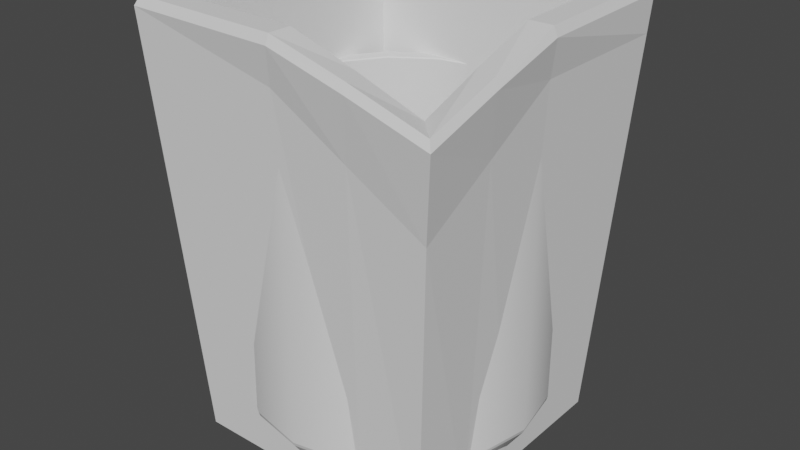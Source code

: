 # Source: roundBucket.blend  (saved by Blender 2.82.7; exported with 4.5.12 LTS)
import bpy
from mathutils import Matrix  # noqa: F401  (used for matrix-valued properties, if any)

bpy.ops.wm.read_factory_settings(use_empty=True)
scene = bpy.context.scene
scene.name = 'Scene'

# ---- collections
col_collection = bpy.data.collections.new('Collection'); scene.collection.children.link(col_collection)

# ---- world
world_world = bpy.data.worlds.new('World'); scene.world = world_world
world_world.use_nodes = True; world_world.node_tree.nodes.clear()
_N = world_world.node_tree.nodes; _L = world_world.node_tree.links
n0 = _N.new('ShaderNodeOutputWorld'); n0.name = 'World Output'; n0.location = (300, 300)
n1 = _N.new('ShaderNodeBackground'); n1.name = 'Background'; n1.location = (10, 300)
n1.inputs[0].default_value = (0.05088, 0.05088, 0.05088, 1.0)
_L.new(n1.outputs[0], n0.inputs[0])
n0.is_active_output = True
world_world.color = (0.05088, 0.05088, 0.05088)
world_world.use_sun_shadow = False
world_world.sun_shadow_jitter_overblur = 0.0

# ---- meshes
me_circle_001 = bpy.data.meshes.new('Circle.001')
me_circle_001.from_pydata([(0.0, 0.0, 0.0), (0.0, 1.0, 0.0), (-0.3827, 0.9239, 0.0), (-0.7071, 0.7071, 0.0), (-0.9239, 0.3827, 0.0), (-1.0, -4.371e-08, 0.0), (-0.9239, -0.3827, 0.0), (-0.7071, -0.7071, 0.0), (-0.3827, -0.9239, 0.0), (-1.51e-07, -1.0, 0.0), (0.3827, -0.9239, 0.0), (0.7071, -0.7071, 0.0), (0.9239, -0.3827, 0.0), (1.0, 1.192e-08, 0.0), (0.9239, 0.3827, 0.0), (0.7071, 0.7071, 0.0), (0.3827, 0.9239, 0.0), (-5.66e-09, 1.111, 0.4758), (-0.425, 1.026, 0.4758), (-0.7853, 0.7853, 0.4758), (-1.026, 0.425, 0.4758), (-1.111, -4.658e-08, 0.4758), (-1.026, -0.425, 0.4758), (-0.7853, -0.7853, 0.4758), (-0.425, -1.026, 0.4758), (-1.734e-07, -1.111, 0.4758), (0.425, -1.026, 0.4758), (0.7853, -0.7853, 0.4758), (1.026, -0.425, 0.4758), (1.111, 1.521e-08, 0.4758), (1.026, 0.425, 0.4758), (0.7853, 0.7853, 0.4758), (0.425, 1.026, 0.4758), (-1.866e-08, 0.8674, 0.1829), (-0.3319, 0.8014, 0.1829), (-0.6133, 0.6133, 0.1829), (-0.8014, 0.3319, 0.1829), (-0.8674, -2.661e-08, 0.1829), (-0.8014, -0.3319, 0.1829), (-0.6133, -0.6133, 0.1829), (-0.3319, -0.8014, 0.1829), (-1.496e-07, -0.8674, 0.1829), (0.3319, -0.8014, 0.1829), (0.6133, -0.6133, 0.1829), (0.8014, -0.3319, 0.1829), (0.8674, 2.165e-08, 0.1829), (0.8014, 0.3319, 0.1829), (0.6133, 0.6133, 0.1829), (0.3319, 0.8014, 0.1829), (-6.054e-08, 1.863e-09, 0.1829), (1.147e-08, 1.308, 2.923), (8.774e-09, 1.277, 2.937), (-0.4886, 1.18, 2.937), (-0.5005, 1.208, 2.923), (-0.9028, 0.9028, 2.937), (-0.9248, 0.9248, 2.923), (-1.18, 0.4886, 2.937), (-1.208, 0.5005, 2.923), (-1.277, -5.84e-08, 2.937), (-1.308, -6.061e-08, 2.923), (-1.18, -0.4886, 2.937), (-1.208, -0.5005, 2.923), (-0.9028, -0.9028, 2.937), (-0.9248, -0.9248, 2.923), (-0.4886, -1.18, 2.937), (-0.5005, -1.208, 2.923), (-1.84e-07, -1.277, 2.937), (-1.86e-07, -1.308, 2.923), (0.4886, -1.18, 2.937), (0.5005, -1.208, 2.923), (0.9028, -0.9028, 2.937), (0.9248, -0.9248, 2.923), (1.18, -0.4886, 2.937), (1.208, -0.5005, 2.923), (1.277, 1.264e-08, 2.937), (1.308, 1.216e-08, 2.923), (1.18, 0.4886, 2.937), (1.208, 0.5005, 2.923), (0.9028, 0.9028, 2.937), (0.9248, 0.9248, 2.923), (0.4886, 1.18, 2.937), (0.5005, 1.208, 2.923), (1.106e-08, 1.297, 0.4278), (1.147e-08, 1.308, 0.463), (-0.5005, 1.208, 0.463), (-0.4963, 1.198, 0.4278), (-0.9248, 0.9248, 0.463), (-0.917, 0.917, 0.4278), (-1.208, 0.5005, 0.463), (-1.198, 0.4963, 0.4278), (-1.308, -6.061e-08, 0.463), (-1.297, -6e-08, 0.4278), (-1.208, -0.5005, 0.463), (-1.198, -0.4963, 0.4278), (-0.9248, -0.9248, 0.463), (-0.917, -0.917, 0.4278), (-0.5005, -1.208, 0.463), (-0.4963, -1.198, 0.4278), (-1.86e-07, -1.308, 0.463), (-1.848e-07, -1.297, 0.4278), (0.5005, -1.208, 0.463), (0.4963, -1.198, 0.4278), (0.9248, -0.9248, 0.463), (0.917, -0.917, 0.4278), (1.208, -0.5005, 0.463), (1.198, -0.4963, 0.4278), (1.308, 1.216e-08, 0.463), (1.297, 1.215e-08, 0.4278), (1.208, 0.5005, 0.463), (1.198, 0.4963, 0.4278), (0.9248, 0.9248, 0.463), (0.917, 0.917, 0.4278), (0.5005, 1.208, 0.463), (0.4963, 1.198, 0.4278), (-4.767e-09, 1.121, 2.944), (-5.66e-09, 1.111, 2.935), (-0.425, 1.026, 2.935), (-0.4289, 1.036, 2.944), (-0.7853, 0.7853, 2.935), (-0.7926, 0.7926, 2.944), (-1.026, 0.425, 2.935), (-1.036, 0.4289, 2.944), (-1.111, -4.658e-08, 2.935), (-1.121, -4.731e-08, 2.944), (-1.026, -0.425, 2.935), (-1.036, -0.4289, 2.944), (-0.7853, -0.7853, 2.935), (-0.7926, -0.7926, 2.944), (-0.425, -1.026, 2.935), (-0.4289, -1.036, 2.944), (-1.734e-07, -1.111, 2.935), (-1.74e-07, -1.121, 2.944), (0.425, -1.026, 2.935), (0.4289, -1.036, 2.944), (0.7853, -0.7853, 2.935), (0.7926, -0.7926, 2.944), (1.026, -0.425, 2.935), (1.036, -0.4289, 2.944), (1.111, 1.521e-08, 2.935), (1.121, 1.505e-08, 2.944), (1.026, 0.425, 2.935), (1.036, 0.4289, 2.944), (0.7853, 0.7853, 2.935), (0.7926, 0.7926, 2.944), (0.425, 1.026, 2.935), (0.4289, 1.036, 2.944)], [], [(0, 2, 1), (0, 3, 2), (0, 4, 3), (0, 5, 4), (0, 6, 5), (0, 7, 6), (0, 8, 7), (0, 9, 8), (0, 10, 9), (0, 11, 10), (0, 12, 11), (0, 13, 12), (0, 14, 13), (0, 15, 14), (0, 16, 15), (0, 1, 16), (102, 71, 69, 100), (110, 79, 77, 108), (88, 57, 55, 86), (96, 65, 63, 94), (104, 73, 71, 102), (112, 81, 79, 110), (90, 59, 57, 88), (98, 67, 65, 96), (106, 75, 73, 104), (92, 61, 59, 90), (83, 50, 81, 112), (100, 69, 67, 98), (108, 77, 75, 106), (86, 55, 53, 84), (94, 63, 61, 92), (118, 19, 18, 116), (120, 20, 19, 118), (136, 28, 27, 134), (122, 21, 20, 120), (138, 29, 28, 136), (124, 22, 21, 122), (140, 30, 29, 138), (126, 23, 22, 124), (142, 31, 30, 140), (128, 24, 23, 126), (144, 32, 31, 142), (130, 25, 24, 128), (132, 26, 25, 130), (134, 27, 26, 132), (7, 95, 93, 6), (15, 111, 109, 14), (8, 97, 95, 7), (16, 113, 111, 15), (9, 99, 97, 8), (2, 85, 82, 1), (1, 82, 113, 16), (10, 101, 99, 9), (3, 87, 85, 2), (11, 103, 101, 10), (4, 89, 87, 3), (12, 105, 103, 11), (5, 91, 89, 4), (13, 107, 105, 12), (6, 93, 91, 5), (14, 109, 107, 13), (78, 143, 141, 76), (64, 129, 127, 62), (80, 145, 143, 78), (66, 131, 129, 64), (51, 114, 145, 80), (116, 18, 17, 115), (68, 133, 131, 66), (54, 119, 117, 52), (70, 135, 133, 68), (56, 121, 119, 54), (72, 137, 135, 70), (58, 123, 121, 56), (74, 139, 137, 72), (60, 125, 123, 58), (76, 141, 139, 74), (62, 127, 125, 60), (29, 45, 44, 28), (22, 38, 37, 21), (30, 46, 45, 29), (23, 39, 38, 22), (31, 47, 46, 30), (24, 40, 39, 23), (32, 48, 47, 31), (25, 41, 40, 24), (18, 34, 33, 17), (17, 33, 48, 32), (26, 42, 41, 25), (19, 35, 34, 18), (27, 43, 42, 26), (20, 36, 35, 19), (28, 44, 43, 27), (21, 37, 36, 20), (35, 49, 34), (43, 49, 42), (36, 49, 35), (44, 49, 43), (37, 49, 36), (45, 49, 44), (38, 49, 37), (46, 49, 45), (39, 49, 38), (47, 49, 46), (40, 49, 39), (48, 49, 47), (41, 49, 40), (34, 49, 33), (33, 49, 48), (42, 49, 41), (53, 52, 51, 50), (55, 54, 52, 53), (57, 56, 54, 55), (59, 58, 56, 57), (61, 60, 58, 59), (63, 62, 60, 61), (65, 64, 62, 63), (67, 66, 64, 65), (69, 68, 66, 67), (71, 70, 68, 69), (73, 72, 70, 71), (75, 74, 72, 73), (77, 76, 74, 75), (79, 78, 76, 77), (81, 80, 78, 79), (50, 51, 80, 81), (115, 17, 32, 144), (85, 84, 83, 82), (87, 86, 84, 85), (89, 88, 86, 87), (91, 90, 88, 89), (93, 92, 90, 91), (95, 94, 92, 93), (97, 96, 94, 95), (99, 98, 96, 97), (101, 100, 98, 99), (103, 102, 100, 101), (105, 104, 102, 103), (107, 106, 104, 105), (109, 108, 106, 107), (111, 110, 108, 109), (113, 112, 110, 111), (82, 83, 112, 113), (84, 53, 50, 83), (117, 116, 115, 114), (119, 118, 116, 117), (121, 120, 118, 119), (123, 122, 120, 121), (125, 124, 122, 123), (127, 126, 124, 125), (129, 128, 126, 127), (131, 130, 128, 129), (133, 132, 130, 131), (135, 134, 132, 133), (137, 136, 134, 135), (139, 138, 136, 137), (141, 140, 138, 139), (143, 142, 140, 141), (145, 144, 142, 143), (114, 115, 144, 145), (52, 117, 114, 51)])
me_circle_001.polygons.foreach_set('use_smooth', [True] * 160)
_k = set([(1, 2), (1, 16), (2, 3), (3, 4), (4, 5), (5, 6), (6, 7), (7, 8), (8, 9), (9, 10), (10, 11), (11, 12), (12, 13), (13, 14), (14, 15), (15, 16), (17, 18), (17, 32), (18, 19), (19, 20), (20, 21), (21, 22), (22, 23), (23, 24), (24, 25), (25, 26), (26, 27), (27, 28), (28, 29), (29, 30), (30, 31), (31, 32), (50, 53), (50, 81), (51, 52), (51, 80), (52, 54), (53, 55), (54, 56), (55, 57), (56, 58), (57, 59), (58, 60), (59, 61), (60, 62), (61, 63), (62, 64), (63, 65), (64, 66), (65, 67), (66, 68), (67, 69), (68, 70), (69, 71), (70, 72), (71, 73), (72, 74), (73, 75), (74, 76), (75, 77), (76, 78), (77, 79), (78, 80), (79, 81), (82, 85), (82, 113), (83, 84), (83, 112), (84, 86), (85, 87), (86, 88), (87, 89), (88, 90), (89, 91), (90, 92), (91, 93), (92, 94), (93, 95), (94, 96), (95, 97), (96, 98), (97, 99), (98, 100), (99, 101), (100, 102), (101, 103), (102, 104), (103, 105), (104, 106), (105, 107), (106, 108), (107, 109), (108, 110), (109, 111), (110, 112), (111, 113), (114, 117), (114, 145), (115, 116), (115, 144), (116, 118), (117, 119), (118, 120), (119, 121), (120, 122), (121, 123), (122, 124), (123, 125), (124, 126), (125, 127), (126, 128), (127, 129), (128, 130), (129, 131), (130, 132), (131, 133), (132, 134), (133, 135), (134, 136), (135, 137), (136, 138), (137, 139), (138, 140), (139, 141), (140, 142), (141, 143), (142, 144), (143, 145)])
me_circle_001.attributes.new('sharp_edge', 'BOOLEAN', 'EDGE').data.foreach_set('value', [ (min(e.vertices), max(e.vertices)) in _k for e in me_circle_001.edges])
_uv = me_circle_001.uv_layers.new(name='UVMap')
_uv.uv.foreach_set('vector', [0.1207, 0.7671, 0.05232, 0.669, 0.09667, 0.6514, 0.1207, 0.7671, 0.01837, 0.7015, 0.05232, 0.669, 0.1207, 0.7671, 7.334e-09, 0.7441, 0.01837, 0.7015, 0.1207, 0.7671, 0.0, 0.7901, 7.334e-09, 0.7441, 0.1207, 0.7671, 0.01837, 0.8327, 0.0, 0.7901, 0.1207, 0.7671, 0.05232, 0.8652, 0.01837, 0.8327, 0.1207, 0.7671, 0.09667, 0.8829, 0.05232, 0.8652, 0.1207, 0.7671, 0.1447, 0.8829, 0.09667, 0.8829, 0.1207, 0.7671, 0.189, 0.8652, 0.1447, 0.8829, 0.1207, 0.7671, 0.223, 0.8327, 0.189, 0.8652, 0.1207, 0.7671, 0.2413, 0.7901, 0.223, 0.8327, 0.1207, 0.7671, 0.2413, 0.7441, 0.2413, 0.7901, 0.1207, 0.7671, 0.223, 0.7015, 0.2413, 0.7441, 0.1207, 0.7671, 0.189, 0.669, 0.223, 0.7015, 0.1207, 0.7671, 0.1447, 0.6514, 0.189, 0.669, 0.1207, 0.7671, 0.09667, 0.6514, 0.1447, 0.6514, 0.4808, 0.4153, 0.4808, 0.704, 0.418, 0.704, 0.418, 0.4153, 0.704, 0.4153, 0.704, 0.704, 0.6412, 0.704, 0.6412, 0.4153, 0.36, 0.2911, 0.36, 0.002404, 0.418, 0.0, 0.418, 0.2887, 0.2232, 0.3603, 0.2232, 0.649, 0.1652, 0.6514, 0.1652, 0.3627, 0.5388, 0.4129, 0.5388, 0.7016, 0.4808, 0.704, 0.4808, 0.4153, 0.762, 0.4129, 0.762, 0.7016, 0.704, 0.704, 0.704, 0.4153, 0.3156, 0.2955, 0.3156, 0.006847, 0.36, 0.002404, 0.36, 0.2911, 0.2676, 0.3558, 0.2676, 0.6445, 0.2232, 0.649, 0.2232, 0.3603, 0.5832, 0.4129, 0.5832, 0.7016, 0.5388, 0.6971, 0.5388, 0.4084, 0.1024, 0.3627, 0.1024, 0.6514, 0.0444, 0.649, 0.0444, 0.3603, 0.5388, 0.2911, 0.5388, 0.002404, 0.5832, 0.006847, 0.5832, 0.2955, 0.418, 0.4153, 0.418, 0.704, 0.36, 0.7016, 0.36, 0.4129, 0.6412, 0.4153, 0.6412, 0.704, 0.5832, 0.7016, 0.5832, 0.4129, 0.418, 0.2887, 0.418, 0.0, 0.4808, 0.0, 0.4808, 0.2887, 0.1652, 0.3627, 0.1652, 0.6514, 0.1024, 0.6514, 0.1024, 0.3627, 0.9507, 0.005814, 0.9507, 0.2944, 0.8974, 0.2944, 0.8974, 0.005814, 1.0, 0.003772, 1.0, 0.2924, 0.9507, 0.2944, 0.9507, 0.005814, 0.762, 1.0, 0.762, 0.7114, 0.8113, 0.7093, 0.8113, 0.998, 0.7728, 0.3221, 0.7728, 0.03348, 0.8105, 0.03726, 0.8105, 0.3259, 0.9139, 0.6741, 0.9139, 0.3855, 0.9516, 0.3893, 0.9516, 0.6779, 0.7235, 0.3201, 0.7235, 0.03144, 0.7728, 0.03348, 0.7728, 0.3221, 0.8646, 0.6721, 0.8646, 0.3834, 0.9139, 0.3855, 0.9139, 0.6741, 0.6702, 0.3201, 0.6702, 0.03144, 0.7235, 0.03144, 0.7235, 0.3201, 0.8113, 0.6721, 0.8113, 0.3834, 0.8646, 0.3834, 0.8646, 0.6721, 0.6209, 0.3221, 0.6209, 0.03348, 0.6702, 0.03144, 0.6702, 0.3201, 0.762, 0.6741, 0.762, 0.3855, 0.8113, 0.3834, 0.8113, 0.6721, 0.5832, 0.3259, 0.5832, 0.03726, 0.6209, 0.03348, 0.6209, 0.3221, 0.8646, 0.998, 0.8646, 0.7093, 0.9139, 0.7114, 0.9139, 1.0, 0.8113, 0.998, 0.8113, 0.7093, 0.8646, 0.7093, 0.8646, 0.998, 0.1578, 0.3046, 0.1649, 0.3584, 0.1027, 0.3584, 0.1098, 0.3046, 0.6966, 0.3572, 0.7038, 0.411, 0.6415, 0.411, 0.6486, 0.3572, 0.2022, 0.3028, 0.2224, 0.356, 0.1649, 0.3584, 0.1578, 0.3046, 0.741, 0.3554, 0.7613, 0.4086, 0.7038, 0.411, 0.6966, 0.3572, 0.3811, 0.3554, 0.3608, 0.4086, 0.3168, 0.4042, 0.3471, 0.352, 0.4734, 0.3468, 0.4806, 0.293, 0.5381, 0.2953, 0.5178, 0.3486, 0.5178, 0.3486, 0.5381, 0.2953, 0.5821, 0.2997, 0.5517, 0.352, 0.4254, 0.3572, 0.4183, 0.411, 0.3608, 0.4086, 0.3811, 0.3554, 0.4254, 0.3468, 0.4183, 0.293, 0.4806, 0.293, 0.4734, 0.3468, 0.4734, 0.3572, 0.4806, 0.411, 0.4183, 0.411, 0.4254, 0.3572, 0.3811, 0.3486, 0.3608, 0.2953, 0.4183, 0.293, 0.4254, 0.3468, 0.5178, 0.3554, 0.5381, 0.4086, 0.4806, 0.411, 0.4734, 0.3572, 0.3471, 0.352, 0.3168, 0.2997, 0.3608, 0.2953, 0.3811, 0.3486, 0.6043, 0.3554, 0.584, 0.4086, 0.54, 0.4042, 0.5703, 0.352, 0.1098, 0.3046, 0.1027, 0.3584, 0.04515, 0.356, 0.06544, 0.3028, 0.6486, 0.3572, 0.6415, 0.411, 0.584, 0.4086, 0.6043, 0.3554, 0.0272, 0.2351, 0.04315, 0.2249, 0.0812, 0.2614, 0.07054, 0.2767, 0.3119, 0.122, 0.2931, 0.1256, 0.2725, 0.07789, 0.2884, 0.06767, 0.003743, 0.1808, 0.02256, 0.1772, 0.04315, 0.2249, 0.0272, 0.2351, 0.3119, 0.1808, 0.2931, 0.1772, 0.2931, 0.1256, 0.3119, 0.122, 0.003743, 0.122, 0.02256, 0.1256, 0.02256, 0.1772, 0.003743, 0.1808, 0.8974, 0.005814, 0.8974, 0.2944, 0.8482, 0.2924, 0.8482, 0.003772, 0.2884, 0.2351, 0.2725, 0.2249, 0.2931, 0.1772, 0.3119, 0.1808, 0.07054, 0.02609, 0.0812, 0.04139, 0.04315, 0.07789, 0.0272, 0.06767, 0.2451, 0.2767, 0.2344, 0.2614, 0.2725, 0.2249, 0.2884, 0.2351, 0.1272, 0.00359, 0.1309, 0.02164, 0.0812, 0.04139, 0.07054, 0.02609, 0.1885, 0.2992, 0.1847, 0.2811, 0.2344, 0.2614, 0.2451, 0.2767, 0.1885, 0.00359, 0.1847, 0.02164, 0.1309, 0.02164, 0.1272, 0.00359, 0.1272, 0.2992, 0.1309, 0.2811, 0.1847, 0.2811, 0.1885, 0.2992, 0.2451, 0.02609, 0.2344, 0.04139, 0.1847, 0.02164, 0.1885, 0.00359, 0.07054, 0.2767, 0.0812, 0.2614, 0.1309, 0.2811, 0.1272, 0.2992, 0.2884, 0.06767, 0.2725, 0.07789, 0.2344, 0.04139, 0.2451, 0.02609, 0.3156, 0.8858, 0.3405, 0.8698, 0.37, 0.8981, 0.3533, 0.922, 0.7235, 0.03144, 0.7177, 0.0, 0.7561, 0.001595, 0.7728, 0.03348, 0.8646, 0.3834, 0.8588, 0.352, 0.8972, 0.3536, 0.9139, 0.3855, 0.6702, 0.03144, 0.676, 7.034e-09, 0.7177, 0.0, 0.7235, 0.03144, 0.8113, 0.3834, 0.8171, 0.352, 0.8588, 0.352, 0.8646, 0.3834, 0.6209, 0.03348, 0.6376, 0.001595, 0.676, 7.034e-09, 0.6702, 0.03144, 0.762, 0.3855, 0.7787, 0.3536, 0.8171, 0.352, 0.8113, 0.3834, 0.5052, 0.922, 0.4886, 0.8981, 0.518, 0.8698, 0.5429, 0.8858, 0.8974, 0.2944, 0.9033, 0.3259, 0.8648, 0.3243, 0.8482, 0.2924, 0.3533, 0.704, 0.37, 0.7279, 0.3405, 0.7561, 0.3156, 0.7402, 0.8646, 0.7093, 0.8588, 0.6779, 0.8972, 0.6795, 0.9139, 0.7114, 0.9507, 0.2944, 0.9449, 0.3259, 0.9033, 0.3259, 0.8974, 0.2944, 0.8113, 0.7093, 0.8171, 0.6779, 0.8588, 0.6779, 0.8646, 0.7093, 1.0, 0.2924, 0.9834, 0.3243, 0.9449, 0.3259, 0.9507, 0.2944, 0.762, 0.7114, 0.7787, 0.6795, 0.8171, 0.6779, 0.8113, 0.7093, 0.5429, 0.7402, 0.518, 0.7561, 0.4886, 0.7279, 0.5052, 0.704, 0.4501, 0.7126, 0.4293, 0.813, 0.4084, 0.7126, 0.4084, 0.9134, 0.4293, 0.813, 0.4501, 0.9134, 0.4886, 0.7279, 0.4293, 0.813, 0.4501, 0.7126, 0.37, 0.8981, 0.4293, 0.813, 0.4084, 0.9134, 0.518, 0.7561, 0.4293, 0.813, 0.4886, 0.7279, 0.3405, 0.8698, 0.4293, 0.813, 0.37, 0.8981, 0.5339, 0.793, 0.4293, 0.813, 0.518, 0.7561, 0.3246, 0.8329, 0.4293, 0.813, 0.3405, 0.8698, 0.5339, 0.8329, 0.4293, 0.813, 0.5339, 0.793, 0.3246, 0.793, 0.4293, 0.813, 0.3246, 0.8329, 0.518, 0.8698, 0.4293, 0.813, 0.5339, 0.8329, 0.3405, 0.7561, 0.4293, 0.813, 0.3246, 0.793, 0.4886, 0.8981, 0.4293, 0.813, 0.518, 0.8698, 0.4084, 0.7126, 0.4293, 0.813, 0.37, 0.7279, 0.37, 0.7279, 0.4293, 0.813, 0.3405, 0.7561, 0.4501, 0.9134, 0.4293, 0.813, 0.4886, 0.8981, 0.02403, 0.06563, 0.0272, 0.06767, 0.003743, 0.122, 1.467e-08, 0.1213, 0.06842, 0.02305, 0.07054, 0.02609, 0.0272, 0.06767, 0.02403, 0.06563, 0.1264, 0.0, 0.1272, 0.00359, 0.07054, 0.02609, 0.06842, 0.02305, 0.1892, 0.0, 0.1885, 0.00359, 0.1272, 0.00359, 0.1264, 0.0, 0.2472, 0.02305, 0.2451, 0.02609, 0.1885, 0.00359, 0.1892, 0.0, 0.2916, 0.06563, 0.2884, 0.06767, 0.2451, 0.02609, 0.2472, 0.02305, 0.3156, 0.1213, 0.3119, 0.122, 0.2884, 0.06767, 0.2916, 0.06563, 0.3156, 0.1815, 0.3119, 0.1808, 0.3119, 0.122, 0.3156, 0.1213, 0.2916, 0.2371, 0.2884, 0.2351, 0.3119, 0.1808, 0.3156, 0.1815, 0.2472, 0.2797, 0.2451, 0.2767, 0.2884, 0.2351, 0.2916, 0.2371, 0.1892, 0.3028, 0.1885, 0.2992, 0.2451, 0.2767, 0.2472, 0.2797, 0.1264, 0.3028, 0.1272, 0.2992, 0.1885, 0.2992, 0.1892, 0.3028, 0.06842, 0.2797, 0.07054, 0.2767, 0.1272, 0.2992, 0.1264, 0.3028, 0.02403, 0.2371, 0.0272, 0.2351, 0.07054, 0.2767, 0.06842, 0.2797, 0.0, 0.1815, 0.003743, 0.1808, 0.0272, 0.2351, 0.02403, 0.2371, 1.467e-08, 0.1213, 0.003743, 0.122, 0.003743, 0.1808, 0.0, 0.1815, 0.8482, 0.003772, 0.8482, 0.2924, 0.8105, 0.2886, 0.8105, 0.0, 0.4806, 0.293, 0.4808, 0.2887, 0.5388, 0.2911, 0.5381, 0.2953, 0.4183, 0.293, 0.418, 0.2887, 0.4808, 0.2887, 0.4806, 0.293, 0.3608, 0.2953, 0.36, 0.2911, 0.418, 0.2887, 0.4183, 0.293, 0.04515, 0.356, 0.0444, 0.3603, 0.0, 0.3558, 0.001131, 0.3516, 0.1027, 0.3584, 0.1024, 0.3627, 0.0444, 0.3603, 0.04515, 0.356, 0.1649, 0.3584, 0.1652, 0.3627, 0.1024, 0.3627, 0.1027, 0.3584, 0.2224, 0.356, 0.2232, 0.3603, 0.1652, 0.3627, 0.1649, 0.3584, 0.3608, 0.4086, 0.36, 0.4129, 0.3156, 0.4084, 0.3168, 0.4042, 0.4183, 0.411, 0.418, 0.4153, 0.36, 0.4129, 0.3608, 0.4086, 0.4806, 0.411, 0.4808, 0.4153, 0.418, 0.4153, 0.4183, 0.411, 0.5381, 0.4086, 0.5388, 0.4129, 0.4808, 0.4153, 0.4806, 0.411, 0.584, 0.4086, 0.5832, 0.4129, 0.5388, 0.4084, 0.54, 0.4042, 0.6415, 0.411, 0.6412, 0.4153, 0.5832, 0.4129, 0.584, 0.4086, 0.7038, 0.411, 0.704, 0.4153, 0.6412, 0.4153, 0.6415, 0.411, 0.7613, 0.4086, 0.762, 0.4129, 0.704, 0.4153, 0.7038, 0.411, 0.5381, 0.2953, 0.5388, 0.2911, 0.5832, 0.2955, 0.5821, 0.2997, 0.4808, 0.2887, 0.4808, 0.0, 0.5388, 0.002404, 0.5388, 0.2911, 0.04315, 0.07789, 0.0442, 0.07856, 0.0238, 0.1258, 0.02256, 0.1256, 0.0812, 0.04139, 0.08191, 0.0424, 0.0442, 0.07856, 0.04315, 0.07789, 0.1309, 0.02164, 0.1312, 0.02283, 0.08191, 0.0424, 0.0812, 0.04139, 0.1847, 0.02164, 0.1845, 0.02283, 0.1312, 0.02283, 0.1309, 0.02164, 0.2344, 0.04139, 0.2337, 0.0424, 0.1845, 0.02283, 0.1847, 0.02164, 0.2725, 0.07789, 0.2714, 0.07856, 0.2337, 0.0424, 0.2344, 0.04139, 0.2931, 0.1256, 0.2918, 0.1258, 0.2714, 0.07856, 0.2725, 0.07789, 0.2931, 0.1772, 0.2918, 0.177, 0.2918, 0.1258, 0.2931, 0.1256, 0.2725, 0.2249, 0.2714, 0.2242, 0.2918, 0.177, 0.2931, 0.1772, 0.2344, 0.2614, 0.2337, 0.2604, 0.2714, 0.2242, 0.2725, 0.2249, 0.1847, 0.2811, 0.1845, 0.2799, 0.2337, 0.2604, 0.2344, 0.2614, 0.1309, 0.2811, 0.1312, 0.2799, 0.1845, 0.2799, 0.1847, 0.2811, 0.0812, 0.2614, 0.08191, 0.2604, 0.1312, 0.2799, 0.1309, 0.2811, 0.04315, 0.2249, 0.0442, 0.2242, 0.08191, 0.2604, 0.0812, 0.2614, 0.02256, 0.1772, 0.0238, 0.177, 0.0442, 0.2242, 0.04315, 0.2249, 0.02256, 0.1256, 0.0238, 0.1258, 0.0238, 0.177, 0.02256, 0.1772, 0.0272, 0.06767, 0.04315, 0.07789, 0.02256, 0.1256, 0.003743, 0.122])
me_circle_001.use_remesh_fix_poles = True
me_circle_001.use_remesh_preserve_attributes = False
me_circle_001.use_mirror_vertex_groups = False
me_circle_001.update()
me_cube_001 = bpy.data.meshes.new('Cube.001')
me_cube_001.from_pydata([(-0.8402, -0.8402, 0.1049), (-0.6952, -0.6952, 1.785), (-0.8402, 0.8402, 0.1049), (-0.6952, 0.6952, 1.785), (0.8402, -0.8402, 0.1049), (0.6952, -0.6952, 1.785), (0.8402, 0.8402, 0.1049), (0.6952, 0.6952, 1.785), (-1.0, -1.0, 19.22), (-1.0, 1.0, 19.22), (1.0, 1.0, 19.22), (1.066, -1.066, 17.38), (-0.9738, -0.9738, 19.62), (-0.9738, 0.9738, 19.62), (0.9738, 0.9738, 19.62), (1.04, -1.04, 17.78), (-0.8275, -0.8275, 19.62), (-0.8275, 0.8275, 19.62), (0.8275, 0.8275, 19.62), (0.8937, -0.8937, 17.78), (-0.8172, 0.8172, 18.24), (0.8172, 0.8172, 18.24), (0.8172, -0.8172, 12.66), (-0.8172, -0.8172, 18.24), (-0.9864, -0.9864, 17.6), (-0.9864, 0.9864, 17.6), (0.9864, 0.9864, 17.6), (0.9864, -0.9864, 13.75), (-0.8402, 0.0, 0.1049), (-1.0, 0.0, 19.22), (0.8402, 0.0, 0.1049), (1.033, -0.03313, 19.22), (-0.6952, 0.0, 1.785), (0.6952, 0.0, 1.785), (-0.9738, 0.0, 19.62), (1.007, -0.03313, 19.62), (-0.8275, 0.0, 19.62), (0.8606, -0.03313, 19.62), (-0.8172, 0.0, 18.24), (0.8172, 0.0, 18.24), (0.9864, 0.0, 17.6), (-0.9864, 0.0, 17.6), (-0.003157, 0.8402, 0.1049), (-0.003757, 1.0, 19.22), (-0.003157, -0.8402, 0.1049), (0.02925, -1.033, 19.22), (-0.002612, 0.6952, 1.785), (-0.002612, -0.6952, 1.785), (-0.003659, 0.9738, 19.62), (0.02934, -1.007, 19.62), (-0.003109, 0.8275, 19.62), (0.02989, -0.8605, 19.62), (-0.003071, -0.8172, 18.24), (-0.003071, 0.8172, 18.24), (-0.003706, -0.9864, 17.6), (-0.003706, 0.9864, 17.6), (-0.002612, 0.0, 1.785), (-0.003157, 0.0, 0.1049), (0.496, 1.0, 19.22), (0.4167, -0.8402, 0.1049), (0.3448, 0.6952, 1.785), (0.483, 0.9738, 19.62), (0.4104, 0.8275, 19.62), (0.4053, -0.8172, 16.32), (0.4892, 0.9864, 17.6), (0.3448, 0.0, 1.785), (0.4167, 0.8402, 0.1049), (0.5455, -1.05, 18.36), (0.3448, -0.6952, 1.785), (0.5325, -1.023, 18.76), (0.46, -0.877, 18.76), (0.4053, 0.8172, 18.24), (0.4892, -0.9864, 15.68), (0.4167, 0.0, 0.1049), (-0.8402, -0.4201, 0.1049), (1.05, -0.5497, 18.36), (0.6952, -0.3476, 1.785), (1.023, -0.5366, 18.76), (0.8772, -0.4634, 18.76), (-0.8172, -0.4086, 18.24), (0.9864, -0.4932, 15.68), (-1.0, -0.5, 19.22), (0.8402, -0.4201, 0.1049), (-0.6952, -0.3476, 1.785), (-0.9738, -0.4869, 19.62), (-0.8275, -0.4137, 19.62), (0.8172, -0.4086, 16.32), (-0.9864, -0.4932, 17.6), (-0.002612, -0.3476, 1.785), (-0.003157, -0.4201, 0.1049), (0.3448, -0.3476, 1.785), (0.4167, -0.4201, 0.1049)], [], [(41, 29, 9, 25), (64, 58, 10, 26), (80, 75, 11, 27), (54, 45, 8, 24), (91, 82, 4, 59), (88, 83, 1, 47), (43, 9, 13, 48), (67, 11, 15, 69), (81, 8, 12, 84), (71, 21, 18, 62), (36, 17, 13, 34), (62, 18, 14, 61), (78, 19, 15, 77), (51, 16, 12, 49), (86, 22, 19, 78), (38, 20, 17, 36), (31, 10, 14, 35), (52, 23, 16, 51), (47, 1, 23, 52), (32, 3, 20, 38), (76, 5, 22, 86), (60, 7, 21, 71), (44, 54, 24, 0), (82, 80, 27, 4), (66, 64, 26, 6), (28, 41, 25, 2), (74, 87, 41, 28), (6, 26, 40, 30), (7, 33, 39, 21), (83, 32, 38, 79), (75, 31, 35, 77), (79, 38, 36, 85), (21, 39, 37, 18), (18, 37, 35, 14), (85, 36, 34, 84), (9, 29, 34, 13), (46, 3, 32, 56), (66, 6, 30, 73), (26, 10, 31, 40), (87, 81, 29, 41), (2, 42, 57, 28), (60, 46, 56, 65), (2, 25, 55, 42), (59, 72, 54, 44), (3, 46, 53, 20), (68, 47, 52, 63), (63, 52, 51, 70), (70, 51, 49, 69), (17, 50, 48, 13), (20, 53, 50, 17), (8, 45, 49, 12), (58, 43, 48, 61), (90, 88, 47, 68), (74, 89, 44, 0), (72, 67, 45, 54), (25, 9, 43, 55), (27, 11, 67, 72), (76, 90, 68, 5), (10, 58, 61, 14), (19, 70, 69, 15), (22, 63, 70, 19), (5, 68, 63, 22), (4, 27, 72, 59), (7, 60, 65, 33), (42, 66, 73, 57), (42, 55, 64, 66), (46, 60, 71, 53), (50, 62, 61, 48), (53, 71, 62, 50), (45, 67, 69, 49), (89, 91, 59, 44), (55, 43, 58, 64), (57, 73, 91, 89), (33, 65, 90, 76), (28, 57, 89, 74), (65, 56, 88, 90), (24, 8, 81, 87), (16, 85, 84, 12), (23, 79, 85, 16), (11, 75, 77, 15), (1, 83, 79, 23), (0, 24, 87, 74), (30, 40, 80, 82), (33, 76, 86, 39), (39, 86, 78, 37), (37, 78, 77, 35), (29, 81, 84, 34), (56, 32, 83, 88), (73, 30, 82, 91), (40, 31, 75, 80)])
_k = set([(0, 24), (0, 44), (0, 74), (1, 23), (1, 47), (1, 83), (2, 25), (2, 28), (2, 42), (3, 20), (3, 32), (3, 46), (4, 27), (4, 59), (4, 82), (5, 22), (5, 68), (5, 76), (6, 26), (6, 30), (6, 66), (7, 21), (7, 33), (7, 60), (8, 12), (8, 24), (8, 45), (8, 81), (9, 13), (9, 25), (9, 29), (9, 43), (10, 14), (10, 26), (10, 31), (10, 58), (11, 15), (11, 27), (11, 67), (11, 75), (12, 16), (12, 49), (12, 84), (13, 17), (13, 34), (13, 48), (14, 18), (14, 35), (14, 61), (15, 19), (15, 69), (15, 77), (16, 23), (16, 51), (16, 85), (17, 20), (17, 36), (17, 50), (18, 21), (18, 37), (18, 62), (19, 22), (19, 70), (19, 78), (20, 38), (20, 53), (21, 39), (21, 71), (22, 63), (22, 86), (23, 52), (23, 79), (24, 54), (24, 87), (25, 41), (25, 55), (26, 40), (26, 64), (27, 72), (27, 80), (28, 74), (29, 81), (30, 82), (31, 75), (32, 83), (33, 76), (34, 84), (35, 77), (36, 85), (37, 78), (38, 79), (39, 86), (40, 80), (41, 87), (42, 66), (43, 58), (44, 59), (45, 67), (46, 60), (47, 68), (48, 61), (49, 69), (50, 62), (51, 70), (52, 63), (53, 71), (54, 72), (55, 64)])
me_cube_001.attributes.new('sharp_edge', 'BOOLEAN', 'EDGE').data.foreach_set('value', [ (min(e.vertices), max(e.vertices)) in _k for e in me_cube_001.edges])
_uv = me_cube_001.uv_layers.new(name='UVMap')
_uv.uv.foreach_set('vector', [0.4226, 0.8963, 0.4225, 0.9796, 0.3631, 0.9796, 0.3639, 0.8963, 0.3327, 0.1037, 0.3331, 0.02044, 0.3631, 0.02044, 0.3623, 0.1037, 0.1571, 0.7976, 0.1523, 0.9346, 0.1221, 0.8843, 0.1287, 0.6988, 0.06361, 0.104, 0.06081, 0.02091, 0.1221, 0.02044, 0.1221, 0.1036, 0.957, 0.1661, 0.9821, 0.1661, 0.9821, 0.1877, 0.957, 0.1877, 0.9442, 0.2232, 0.9442, 0.1877, 0.9649, 0.1877, 0.9649, 0.2232, 0.3034, 0.02044, 0.2441, 0.02044, 0.2457, 0.0, 0.3034, 0.0, 0.03051, 0.06527, 0.0, 0.1156, 0.001393, 0.09511, 0.03112, 0.04481, 0.4523, 0.9796, 0.482, 0.9796, 0.4805, 1.0, 0.4515, 1.0, 0.8089, 0.07063, 0.7844, 0.07063, 0.7838, 4.888e-08, 0.8086, 0.0, 0.9421, 0.09403, 0.9913, 0.09403, 1.0, 0.1015, 0.9421, 0.1015, 0.9913, 0.03057, 0.9913, 0.009197, 1.0, 0.001698, 1.0, 0.02686, 0.891, 0.3039, 0.891, 0.3549, 0.8822, 0.3554, 0.8822, 0.3043, 0.8909, 0.05008, 0.8929, 0.09403, 0.8841, 0.1015, 0.8822, 0.05011, 0.5116, 0.1696, 0.4889, 0.3572, 0.482, 0.09487, 0.5072, 0.04462, 0.7346, 0.843, 0.7832, 0.843, 0.7838, 0.9137, 0.7345, 0.9137, 0.1826, 0.9789, 0.2441, 0.9794, 0.2424, 0.9999, 0.1825, 0.9994, 0.6369, 0.8437, 0.6853, 0.844, 0.6853, 0.9147, 0.6343, 0.9143, 0.6441, 0.0002707, 0.6853, 0.0005395, 0.6853, 0.844, 0.6369, 0.8437, 0.7351, 2.444e-08, 0.7765, 0.0, 0.7832, 0.843, 0.7346, 0.843, 0.5217, 0.9145, 0.501, 0.9147, 0.4889, 0.3572, 0.5116, 0.1696, 0.8131, 0.9137, 0.7922, 0.9137, 0.7844, 0.07063, 0.8089, 0.07063, 0.07228, 0.9995, 0.06361, 0.104, 0.1221, 0.1036, 0.1221, 0.9992, 0.1692, 0.0001624, 0.1571, 0.7976, 0.1287, 0.6988, 0.1442, 0.0, 0.3289, 1.0, 0.3327, 0.1037, 0.3623, 0.1037, 0.3541, 1.0, 0.4231, 9.777e-08, 0.4226, 0.8963, 0.3639, 0.8963, 0.3731, 0.0, 0.4481, 9.777e-08, 0.4519, 0.8963, 0.4226, 0.8963, 0.4231, 9.777e-08, 0.2441, 0.0006497, 0.2441, 0.8962, 0.1855, 0.8958, 0.1942, 0.0003248, 0.5837, 0.9141, 0.5423, 0.9144, 0.5351, 0.07099, 0.5837, 0.07067, 0.7144, 2.444e-08, 0.7351, 2.444e-08, 0.7346, 0.843, 0.7103, 0.843, 0.1523, 0.9346, 0.1826, 0.9789, 0.1825, 0.9994, 0.1529, 0.955, 0.7103, 0.843, 0.7346, 0.843, 0.7345, 0.9137, 0.7099, 0.9137, 0.5837, 0.07067, 0.5351, 0.07099, 0.5325, 0.000308, 0.5837, 0.0, 0.9913, 0.009197, 0.9401, 0.007499, 0.9401, 0.0, 1.0, 0.001698, 0.9175, 0.09403, 0.9421, 0.09403, 0.9421, 0.1015, 0.9131, 0.1015, 0.3631, 0.9796, 0.4225, 0.9796, 0.4226, 1.0, 0.3647, 1.0, 0.8822, 0.2232, 0.8822, 0.1877, 0.9235, 0.1877, 0.9235, 0.2232, 0.957, 0.1015, 0.9821, 0.1015, 0.9821, 0.1446, 0.957, 0.1446, 0.2441, 0.8962, 0.2441, 0.9794, 0.1826, 0.9789, 0.1855, 0.8958, 0.4519, 0.8963, 0.4523, 0.9796, 0.4225, 0.9796, 0.4226, 0.8963, 0.8822, 0.1015, 0.932, 0.1015, 0.932, 0.1446, 0.8822, 0.1446, 0.8822, 0.241, 0.8822, 0.2232, 0.9235, 0.2232, 0.9235, 0.241, 0.2542, 1.0, 0.245, 0.1037, 0.3034, 0.1037, 0.3039, 1.0, 0.04731, 0.9997, 0.03523, 0.2022, 0.06361, 0.104, 0.07228, 0.9995, 0.8749, 0.9137, 0.8337, 0.9137, 0.8332, 0.07063, 0.8816, 0.07063, 0.6235, 0.000136, 0.6441, 0.0002707, 0.6369, 0.8437, 0.6134, 0.7451, 0.6134, 0.7451, 0.6369, 0.8437, 0.6343, 0.9143, 0.6091, 0.87, 0.891, 0.4068, 0.891, 0.4518, 0.8823, 0.4516, 0.8822, 0.4065, 0.9913, 0.09403, 0.9913, 0.05177, 1.0, 0.0518, 1.0, 0.1015, 0.8816, 0.07063, 0.8332, 0.07063, 0.8332, 4.888e-08, 0.8822, 4.888e-08, 0.1221, 0.02044, 0.06081, 0.02091, 0.06064, 0.0004538, 0.1203, 0.0, 0.3331, 0.02044, 0.3034, 0.02044, 0.3034, 0.0, 0.3323, 4.888e-08, 0.9442, 0.241, 0.9442, 0.2232, 0.9649, 0.2232, 0.9649, 0.241, 0.8822, 0.1661, 0.932, 0.1661, 0.932, 0.1877, 0.8822, 0.1877, 0.03523, 0.2022, 0.03051, 0.06527, 0.06081, 0.02091, 0.06361, 0.104, 0.245, 0.1037, 0.2441, 0.02044, 0.3034, 0.02044, 0.3034, 0.1037, 0.006603, 0.3011, 0.0, 0.1156, 0.03051, 0.06527, 0.03523, 0.2022, 0.9442, 0.2589, 0.9442, 0.241, 0.9649, 0.241, 0.9649, 0.2589, 0.3631, 0.02044, 0.3331, 0.02044, 0.3323, 4.888e-08, 0.3615, 0.0, 0.891, 0.3559, 0.891, 0.4068, 0.8822, 0.4065, 0.8822, 0.3554, 0.5905, 0.5574, 0.6134, 0.7451, 0.6091, 0.87, 0.5837, 0.8198, 0.6026, 0.0, 0.6235, 0.000136, 0.6134, 0.7451, 0.5905, 0.5574, 0.02212, 0.9999, 0.006603, 0.3011, 0.03523, 0.2022, 0.04731, 0.9997, 0.8822, 0.2589, 0.8822, 0.241, 0.9235, 0.241, 0.9235, 0.2589, 0.932, 0.1015, 0.957, 0.1015, 0.957, 0.1446, 0.932, 0.1446, 0.3039, 1.0, 0.3034, 0.1037, 0.3327, 0.1037, 0.3289, 1.0, 0.8337, 0.9137, 0.8131, 0.9137, 0.8089, 0.07063, 0.8332, 0.07063, 0.9913, 0.05177, 0.9913, 0.03057, 1.0, 0.02686, 1.0, 0.0518, 0.8332, 0.07063, 0.8089, 0.07063, 0.8086, 0.0, 0.8332, 4.888e-08, 0.06081, 0.02091, 0.03051, 0.06527, 0.03112, 0.04481, 0.06064, 0.0004538, 0.932, 0.1661, 0.957, 0.1661, 0.957, 0.1877, 0.932, 0.1877, 0.3034, 0.1037, 0.3034, 0.02044, 0.3331, 0.02044, 0.3327, 0.1037, 0.932, 0.1446, 0.957, 0.1446, 0.957, 0.1661, 0.932, 0.1661, 0.9235, 0.2589, 0.9235, 0.241, 0.9442, 0.241, 0.9442, 0.2589, 0.8822, 0.1446, 0.932, 0.1446, 0.932, 0.1661, 0.8822, 0.1661, 0.9235, 0.241, 0.9235, 0.2232, 0.9442, 0.2232, 0.9442, 0.241, 0.4813, 0.8963, 0.482, 0.9796, 0.4523, 0.9796, 0.4519, 0.8963, 0.8929, 0.09403, 0.9175, 0.09403, 0.9131, 0.1015, 0.8841, 0.1015, 0.686, 0.843, 0.7103, 0.843, 0.7099, 0.9137, 0.6853, 0.9137, 0.1221, 0.8843, 0.1523, 0.9346, 0.1529, 0.955, 0.1235, 0.9047, 0.6938, 2.444e-08, 0.7144, 2.444e-08, 0.7103, 0.843, 0.686, 0.843, 0.4731, 9.777e-08, 0.4813, 0.8963, 0.4519, 0.8963, 0.4481, 9.777e-08, 0.1942, 0.0003248, 0.1855, 0.8958, 0.1571, 0.7976, 0.1692, 0.0001624, 0.5423, 0.9144, 0.5217, 0.9145, 0.5116, 0.1696, 0.5351, 0.07099, 0.5351, 0.07099, 0.5116, 0.1696, 0.5072, 0.04462, 0.5325, 0.000308, 0.891, 0.2589, 0.891, 0.3039, 0.8822, 0.3043, 0.8823, 0.2591, 0.4225, 0.9796, 0.4523, 0.9796, 0.4515, 1.0, 0.4226, 1.0, 0.9235, 0.2232, 0.9235, 0.1877, 0.9442, 0.1877, 0.9442, 0.2232, 0.957, 0.1446, 0.9821, 0.1446, 0.9821, 0.1661, 0.957, 0.1661, 0.1855, 0.8958, 0.1826, 0.9789, 0.1523, 0.9346, 0.1571, 0.7976])
me_cube_001.use_remesh_fix_poles = True
me_cube_001.use_remesh_preserve_attributes = False
me_cube_001.use_mirror_vertex_groups = False
me_cube_001.update()

# ---- objects
ob_circle = bpy.data.objects.new('Circle', me_circle_001)
ob_squarebucket = bpy.data.objects.new('SquareBucket', me_cube_001)

# ---- transforms, parenting, visibility, modifiers, constraints
ob_circle.location = (0.0, 0.0, 0.0)
ob_circle.scale = (0.1, 0.1, 0.1)
ob_circle.lineart.crease_threshold = 0.0
ob_squarebucket.location = (0.0, 0.0, 0.0)
ob_squarebucket.scale = (0.1361, 0.1361, 0.01955)
ob_squarebucket.lineart.crease_threshold = 0.0

# ---- collection membership
col_collection.objects.link(ob_circle)
col_collection.objects.link(ob_squarebucket)

# ---- scene / render settings (as saved in the file)
scene.frame_start = 1; scene.frame_end = 250; scene.frame_set(103)
scene.render.engine = 'BLENDER_EEVEE_NEXT'
scene.cycles.use_denoising = False
scene.cycles.samples = 128
scene.cycles.sampling_pattern = 'TABULATED_SOBOL'
scene.cycles.use_adaptive_sampling = False
scene.cycles.use_light_tree = False
scene.view_settings.view_transform = 'Filmic'
bpy.context.view_layer.update()

# ---- added for rendering (the .blend has no active camera and no usable light): camera, sun
cam_auto = bpy.data.cameras.new('AutoCamera')
cam_auto.lens = 50.0
cam_auto.sensor_width = 36.0
cam_auto.clip_end = 1000.0
ob_auto_camera = bpy.data.objects.new('AutoCamera', cam_auto)
scene.collection.objects.link(ob_auto_camera)
ob_auto_camera.location = (0.515694, -0.617931, 0.600715)
ob_auto_camera.rotation_euler = (1.09748, -7.21219e-08, 0.694738)
scene.camera = ob_auto_camera
light_auto_sun = bpy.data.lights.new('AutoSun', 'SUN')
light_auto_sun.energy = 3.0
light_auto_sun.angle = 0.0523599
ob_auto_sun = bpy.data.objects.new('AutoSun', light_auto_sun)
scene.collection.objects.link(ob_auto_sun)
ob_auto_sun.rotation_euler = (0.872665, 0.174533, 0.523599)
bpy.context.view_layer.update()

